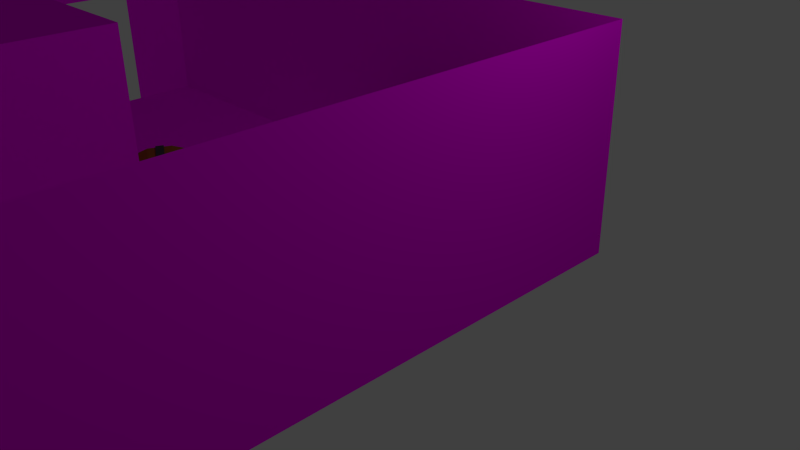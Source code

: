 # Source: room3.blend  (saved by Blender 2.76.0; exported with 4.5.12 LTS)
import bpy
from mathutils import Matrix  # noqa: F401  (used for matrix-valued properties, if any)

bpy.ops.wm.read_factory_settings(use_empty=True)
scene = bpy.context.scene
scene.name = 'Scene'

# ---- collections
col_collection_1 = bpy.data.collections.new('Collection 1'); scene.collection.children.link(col_collection_1)

# ---- images (referenced by path relative to the original .blend; pixels are not part of the script)
import os
ASSET_DIR = os.environ.get("B2B_ASSET_DIR", "")  # directory of the original .blend (textures are referenced by path, not embedded)
HERE = os.path.dirname(os.path.abspath(__file__))  # packed textures are extracted next to this script under _unpacked/

def load_image(name, relpath, width, height, colorspace="sRGB"):
    """Load a texture the original file referenced (path relative to the .blend, or extracted next to this script)."""
    p = next((c for c in (os.path.join(HERE, relpath), os.path.join(ASSET_DIR, relpath)) if relpath and os.path.exists(c)), "")
    if p:
        img = bpy.data.images.load(p, check_existing=True)
        img.name = name
    else:  # same state as the original file: an image datablock whose file is absent (Cycles renders it pink)
        img = bpy.data.images.new(name, width, height)
        img.source = "FILE"
        img.filepath = "//" + (relpath or name)
    img.colorspace_settings.name = colorspace
    return img
img_bareltexture_png = load_image('bareltexture.png', 'bareltexture.png', 1024, 1024, 'sRGB')
img_maxresdefault_jpg = load_image('maxresdefault.jpg', 'maxresdefault.jpg', 1024, 1024, 'sRGB')
img_afa018392d51c4d58c7cb9937057105c_jpg = load_image('afa018392d51c4d58c7cb9937057105c.jpg', 'afa018392d51c4d58c7cb9937057105c.jpg', 1024, 1024, 'sRGB')

# ---- materials (node trees are filled in below, after node groups)
mat_barrel = bpy.data.materials.new('barrel')
mat_barrel.alpha_threshold = 0.0
mat_barrel.roughness = 0.5
mat_metal = bpy.data.materials.new('metal')
mat_metal.alpha_threshold = 0.0
mat_metal.roughness = 0.5
mat_barelmaterial = bpy.data.materials.new('barelMaterial')
mat_barelmaterial.alpha_threshold = 0.0
mat_barelmaterial.roughness = 0.5
mat_material = bpy.data.materials.new('Material')
mat_material.alpha_threshold = 0.0
mat_material.roughness = 0.5
mat_material_001 = bpy.data.materials.new('Material.001')
mat_material_001.alpha_threshold = 0.0
mat_material_001.roughness = 0.5
mat_material_005 = bpy.data.materials.new('Material.005')
mat_material_005.alpha_threshold = 0.0
mat_material_005.roughness = 0.5
mat_material_002 = bpy.data.materials.new('Material.002')
mat_material_002.alpha_threshold = 0.0
mat_material_002.roughness = 0.5
mat_material_003 = bpy.data.materials.new('Material.003')
mat_material_003.alpha_threshold = 0.0
mat_material_003.roughness = 0.5
mat_material_004 = bpy.data.materials.new('Material.004')
mat_material_004.alpha_threshold = 0.0
mat_material_004.roughness = 0.5
mat_material_006 = bpy.data.materials.new('Material.006')
mat_material_006.alpha_threshold = 0.0
mat_material_006.roughness = 0.5

# ---- material node trees
mat_barrel.use_nodes = True; mat_barrel.node_tree.nodes.clear()
_N = mat_barrel.node_tree.nodes; _L = mat_barrel.node_tree.links
n0 = _N.new('ShaderNodeOutputMaterial'); n0.name = 'Material Output'; n0.location = (300, 300)
n1 = _N.new('ShaderNodeBsdfDiffuse'); n1.name = 'Diffuse BSDF'; n1.location = (10, 300)
n1.inputs[0].default_value = (0.2985, 0.09706, 0.0218, 1.0)
_L.new(n1.outputs[0], n0.inputs[0])
n0.is_active_output = True
mat_metal.use_nodes = True; mat_metal.node_tree.nodes.clear()
_N = mat_metal.node_tree.nodes; _L = mat_metal.node_tree.links
n0 = _N.new('ShaderNodeOutputMaterial'); n0.name = 'Material Output'; n0.location = (300, 300)
n1 = _N.new('ShaderNodeBsdfDiffuse'); n1.name = 'Diffuse BSDF'; n1.location = (10, 300)
n1.inputs[0].default_value = (0.06015, 0.06015, 0.06015, 1.0)
_L.new(n1.outputs[0], n0.inputs[0])
n0.is_active_output = True
mat_barelmaterial.use_nodes = True; mat_barelmaterial.node_tree.nodes.clear()
_N = mat_barelmaterial.node_tree.nodes; _L = mat_barelmaterial.node_tree.links
n0 = _N.new('ShaderNodeOutputMaterial'); n0.name = 'Material Output'; n0.location = (300, 300)
n1 = _N.new('ShaderNodeBsdfDiffuse'); n1.name = 'Diffuse BSDF'; n1.location = (10, 300)
n2 = _N.new('ShaderNodeTexImage'); n2.name = 'Image Texture'; n2.location = (-180, 300)
n2.width = 140
n2.image = img_bareltexture_png
_L.new(n1.outputs[0], n0.inputs[0])
_L.new(n2.outputs[0], n1.inputs[0])
n0.is_active_output = True
mat_material.use_nodes = True; mat_material.node_tree.nodes.clear()
_N = mat_material.node_tree.nodes; _L = mat_material.node_tree.links
n0 = _N.new('ShaderNodeOutputMaterial'); n0.name = 'Material Output'; n0.location = (300, 300)
n1 = _N.new('ShaderNodeBsdfDiffuse'); n1.name = 'Diffuse BSDF'; n1.location = (10, 300)
n2 = _N.new('ShaderNodeTexImage'); n2.name = 'Image Texture'; n2.location = (-180, 300)
n2.width = 140
n2.image = img_maxresdefault_jpg
_L.new(n1.outputs[0], n0.inputs[0])
_L.new(n2.outputs[0], n1.inputs[0])
n0.is_active_output = True
mat_material_001.use_nodes = True; mat_material_001.node_tree.nodes.clear()
_N = mat_material_001.node_tree.nodes; _L = mat_material_001.node_tree.links
n0 = _N.new('ShaderNodeOutputMaterial'); n0.name = 'Material Output'; n0.location = (300, 300)
n1 = _N.new('ShaderNodeBsdfDiffuse'); n1.name = 'Diffuse BSDF'; n1.location = (10, 300)
n2 = _N.new('ShaderNodeTexImage'); n2.name = 'Image Texture'; n2.location = (-180, 300)
n2.width = 140
n2.image = img_afa018392d51c4d58c7cb9937057105c_jpg
_L.new(n1.outputs[0], n0.inputs[0])
_L.new(n2.outputs[0], n1.inputs[0])
n0.is_active_output = True
mat_material_005.use_nodes = True; mat_material_005.node_tree.nodes.clear()
_N = mat_material_005.node_tree.nodes; _L = mat_material_005.node_tree.links
n0 = _N.new('ShaderNodeOutputMaterial'); n0.name = 'Material Output'; n0.location = (300, 300)
n1 = _N.new('ShaderNodeBsdfDiffuse'); n1.name = 'Diffuse BSDF'; n1.location = (10, 300)
n1.inputs[0].default_value = (0.0, 0.0, 0.0, 1.0)
_L.new(n1.outputs[0], n0.inputs[0])
n0.is_active_output = True
mat_material_002.use_nodes = True; mat_material_002.node_tree.nodes.clear()
_N = mat_material_002.node_tree.nodes; _L = mat_material_002.node_tree.links
n0 = _N.new('ShaderNodeOutputMaterial'); n0.name = 'Material Output'; n0.location = (300, 300)
n1 = _N.new('ShaderNodeBsdfDiffuse'); n1.name = 'Diffuse BSDF'; n1.location = (10, 300)
n1.inputs[0].default_value = (0.1523, 0.04134, 0.00633, 1.0)
_L.new(n1.outputs[0], n0.inputs[0])
n0.is_active_output = True
mat_material_003.use_nodes = True; mat_material_003.node_tree.nodes.clear()
_N = mat_material_003.node_tree.nodes; _L = mat_material_003.node_tree.links
n0 = _N.new('ShaderNodeOutputMaterial'); n0.name = 'Material Output'; n0.location = (300, 300)
n1 = _N.new('ShaderNodeBsdfDiffuse'); n1.name = 'Diffuse BSDF'; n1.location = (10, 300)
n1.inputs[0].default_value = (0.01467, 0.01467, 0.01467, 1.0)
_L.new(n1.outputs[0], n0.inputs[0])
n0.is_active_output = True
mat_material_004.use_nodes = True; mat_material_004.node_tree.nodes.clear()
_N = mat_material_004.node_tree.nodes; _L = mat_material_004.node_tree.links
n0 = _N.new('ShaderNodeOutputMaterial'); n0.name = 'Material Output'; n0.location = (300, 300)
n1 = _N.new('ShaderNodeBsdfDiffuse'); n1.name = 'Diffuse BSDF'; n1.location = (10, 300)
n1.inputs[0].default_value = (0.0, 0.0, 0.0, 1.0)
_L.new(n1.outputs[0], n0.inputs[0])
n0.is_active_output = True
mat_material_006.use_nodes = True; mat_material_006.node_tree.nodes.clear()
_N = mat_material_006.node_tree.nodes; _L = mat_material_006.node_tree.links
n0 = _N.new('ShaderNodeOutputMaterial'); n0.name = 'Material Output'; n0.location = (300, 300)
n1 = _N.new('ShaderNodeBsdfDiffuse'); n1.name = 'Diffuse BSDF'; n1.location = (10, 300)
n1.inputs[0].default_value = (0.01109, 0.01109, 0.01109, 1.0)
_L.new(n1.outputs[0], n0.inputs[0])
n0.is_active_output = True

# ---- world
world_world = bpy.data.worlds.new('World'); scene.world = world_world
world_world.color = (0.05088, 0.05088, 0.05088)
world_world.use_sun_shadow = False
world_world.sun_shadow_jitter_overblur = 0.0
world_world.cycles.sampling_method = 'MANUAL'
world_world.cycles.sample_map_resolution = 256

# ---- cameras
cam_camera = bpy.data.cameras.new('Camera')
cam_camera.clip_end = 100.0
cam_camera.lens = 35.0
cam_camera.sensor_width = 32.0
cam_camera.sensor_height = 18.0
cam_camera.ortho_scale = 7.314
cam_camera.dof.focus_distance = 0.0

# ---- lights
light_lamp = bpy.data.lights.new('Lamp', 'POINT')
light_lamp.transmission_factor = 0.0
light_lamp.cutoff_distance = 30.0
light_lamp.energy = 100.0
light_lamp.shadow_buffer_clip_start = 1.001
light_lamp.shadow_soft_size = 0.1
light_lamp.shadow_maximum_resolution = 0.006
light_lamp.use_absolute_resolution = True
light_lamp.cycles.use_multiple_importance_sampling = False

# ---- meshes
me_cylinder_013 = bpy.data.meshes.new('Cylinder.013')
me_cylinder_013.from_pydata([(0.0, 1.349, -2.478e-07), (5.341e-09, 0.8448, 1.135), (1.168, 0.6743, -2.478e-07), (0.7316, 0.4224, 1.135), (1.168, -0.6743, -2.478e-07), (0.7316, -0.4224, 1.135), (-1.179e-07, -1.349, -2.478e-07), (-7.14e-08, -0.8448, 1.135), (-1.168, -0.6743, -2.478e-07), (-0.7316, -0.4224, 1.135), (-1.168, 0.6743, -2.478e-07), (-0.7316, 0.4224, 1.135), (0.0, 1.349, 0.3613), (1.168, 0.6743, 0.3613), (1.168, -0.6743, 0.3613), (-1.179e-07, -1.349, 0.3613), (-1.168, -0.6743, 0.3613), (-1.168, 0.6743, 0.3613), (0.866, 0.5, 1.135), (0.0, 1.0, 1.135), (0.866, -0.5, 1.135), (-8.742e-08, -1.0, 1.135), (-0.866, -0.5, 1.135), (-0.866, 0.5, 1.135), (0.7316, 0.4224, 1.067), (5.341e-09, 0.8448, 1.067), (0.7316, -0.4224, 1.067), (-7.14e-08, -0.8448, 1.067), (-0.7316, -0.4224, 1.067), (-0.7316, 0.4224, 1.067), (0.9508, 0.5489, 1.058), (5.145e-09, 1.098, 1.058), (0.9508, -0.5489, 1.058), (-9.083e-08, -1.098, 1.058), (-0.9508, -0.5489, 1.058), (-0.9508, 0.5489, 1.058), (1.015, 0.5858, 0.8369), (7.903e-09, 1.172, 0.8369), (1.015, -0.5858, 0.8369), (-9.452e-08, -1.172, 0.8369), (-1.015, -0.5858, 0.8369), (-1.015, 0.5858, 0.8369), (1.322e-09, 1.406, 0.1221), (1.218, 0.7032, 0.1221), (1.218, -0.7032, 0.1221), (-1.216e-07, -1.406, 0.1221), (-1.218, -0.7032, 0.1221), (-1.218, 0.7032, 0.1221), (1.322e-09, 1.406, 0.0), (1.218, 0.7032, 0.0), (1.218, -0.7032, 0.0), (-1.216e-07, -1.406, 0.0), (-1.218, -0.7032, 0.0), (-1.218, 0.7032, 0.0), (-2.803e-09, 1.272, 0.1221), (1.102, 0.6362, 0.1221), (1.102, -0.6362, 0.1221), (-1.14e-07, -1.272, 0.1221), (-1.102, -0.6362, 0.1221), (-1.102, 0.6362, 0.1221), (0.8775, 0.5066, 1.058), (-2.077e-09, 1.013, 1.058), (0.8775, -0.5066, 1.058), (-9.066e-08, -1.013, 1.058), (-0.8775, -0.5066, 1.058), (-0.8775, 0.5066, 1.058), (0.9507, 0.5489, 0.8369), (1.927e-09, 1.098, 0.8369), (0.9507, -0.5489, 0.8369), (-9.404e-08, -1.098, 0.8369), (-0.9507, -0.5489, 0.8369), (-0.9507, 0.5489, 0.8369)], [], [(12, 19, 18, 13), (13, 18, 20, 14), (14, 20, 21, 15), (15, 21, 22, 16), (1, 11, 29, 25), (16, 22, 23, 17), (17, 23, 19, 12), (10, 17, 12, 0), (8, 16, 17, 10), (6, 15, 16, 8), (4, 14, 15, 6), (2, 13, 14, 4), (0, 12, 13, 2), (1, 3, 18, 19), (3, 5, 20, 18), (5, 7, 21, 20), (7, 9, 22, 21), (9, 11, 23, 22), (11, 1, 19, 23), (24, 25, 29, 28, 27, 26), (9, 7, 27, 28), (5, 3, 24, 26), (11, 9, 28, 29), (7, 5, 26, 27), (3, 1, 25, 24), (32, 33, 39, 38), (31, 30, 36, 37), (35, 31, 37, 41), (33, 34, 40, 39), (30, 32, 38, 36), (34, 35, 41, 40), (47, 46, 52, 53), (45, 44, 50, 51), (43, 42, 48, 49), (42, 47, 53, 48), (46, 45, 51, 52), (44, 43, 49, 50), (46, 47, 59, 58), (44, 45, 57, 56), (42, 43, 55, 54), (47, 42, 54, 59), (45, 46, 58, 57), (43, 44, 56, 55), (33, 32, 62, 63), (30, 31, 61, 60), (31, 35, 65, 61), (34, 33, 63, 64), (32, 30, 60, 62), (35, 34, 64, 65), (41, 37, 67, 71), (39, 40, 70, 69), (36, 38, 68, 66), (40, 41, 71, 70), (38, 39, 69, 68), (37, 36, 66, 67)])
me_cylinder_013.polygons.foreach_set('material_index', [0, 0, 0, 0, 0, 0, 0, 0, 0, 0, 0, 0, 0, 0, 0, 0, 0, 0, 0, 0, 0, 0, 0, 0, 0, 1, 1, 1, 1, 1, 1, 1, 1, 1, 1, 1, 1, 1, 1, 1, 1, 1, 1, 1, 1, 1, 1, 1, 1, 1, 1, 1, 1, 1, 1])
me_cylinder_013.materials.append(mat_barrel)
me_cylinder_013.materials.append(mat_metal)
me_cylinder_013.use_remesh_preserve_volume = False
me_cylinder_013.use_remesh_preserve_attributes = False
me_cylinder_013.use_mirror_vertex_groups = False
me_cylinder_013.update()
me_cylinder = bpy.data.meshes.new('Cylinder')
me_cylinder.from_pydata([(0.0, 1.0, -1.098), (0.0, 1.0, 1.32), (0.866, 0.5, -1.098), (0.866, 0.5, 1.32), (0.866, -0.5, -1.098), (0.866, -0.5, 1.32), (-8.742e-08, -1.0, -1.098), (-8.742e-08, -1.0, 1.32), (-0.866, -0.5, -1.098), (-0.866, -0.5, 1.32), (-0.866, 0.5, -1.098), (-0.866, 0.5, 1.32), (0.0, 1.13, -0.3441), (0.0, 1.13, 0.5666), (0.9785, 0.5649, 0.5666), (0.9785, 0.5649, -0.3441), (0.9785, -0.5649, 0.5666), (0.9785, -0.5649, -0.3441), (-9.878e-08, -1.13, 0.5666), (-9.878e-08, -1.13, -0.3441), (-0.9785, -0.5649, 0.5666), (-0.9785, -0.5649, -0.3441), (-0.9785, 0.5649, 0.5666), (-0.9785, 0.5649, -0.3441), (0.0, 1.021, 1.2), (0.884, 0.5104, 1.2), (0.884, -0.5104, 1.2), (-8.924e-08, -1.021, 1.2), (-0.884, -0.5104, 1.2), (-0.884, 0.5104, 1.2), (0.8998, 0.5195, 1.094), (0.8998, -0.5195, 1.094), (-9.084e-08, -1.039, 1.094), (-0.8998, -0.5195, 1.094), (-0.8998, 0.5195, 1.094), (0.0, 1.039, 1.094), (1.172e-09, 1.1, 1.094), (1.172e-09, 1.081, 1.2), (-0.9362, -0.5405, 1.2), (-0.9362, 0.5405, 1.2), (-9.333e-08, -1.081, 1.2), (0.9362, -0.5405, 1.2), (0.9362, 0.5405, 1.2), (0.9529, 0.5502, 1.094), (0.9529, -0.5502, 1.094), (-9.502e-08, -1.1, 1.094), (-0.9529, -0.5502, 1.094), (-0.9529, 0.5502, 1.094), (0.0, 1.13, 0.2498), (0.9785, 0.5649, 0.2498), (0.9785, -0.5649, 0.2498), (-9.878e-08, -1.13, 0.2498), (-0.9785, -0.5649, 0.2498), (-0.9785, 0.5649, 0.2498), (0.9785, 0.5649, 0.06743), (0.9785, -0.5649, 0.06743), (-9.878e-08, -1.13, 0.06743), (-0.9785, -0.5649, 0.06743), (-0.9785, 0.5649, 0.06743), (0.0, 1.13, 0.06743), (2.065e-09, 1.189, 0.06743), (2.065e-09, 1.189, 0.2498), (1.029, 0.5943, 0.2498), (1.029, -0.5943, 0.2498), (-1.018e-07, -1.189, 0.2498), (-1.029, -0.5943, 0.2498), (-1.029, 0.5943, 0.2498), (1.029, 0.5943, 0.06743), (1.029, -0.5943, 0.06743), (-1.018e-07, -1.189, 0.06743), (-1.029, -0.5943, 0.06743), (-1.029, 0.5943, 0.06743), (0.8855, 0.5113, -0.967), (0.8855, -0.5113, -0.967), (-8.939e-08, -1.023, -0.967), (-0.8855, -0.5113, -0.967), (-0.8855, 0.5113, -0.967), (0.0, 1.023, -0.967), (0.0, 1.046, -0.8293), (0.9061, 0.5231, -0.8293), (0.9061, -0.5231, -0.8293), (-9.147e-08, -1.046, -0.8293), (-0.9061, -0.5231, -0.8293), (-0.9061, 0.5231, -0.8293), (0.96, 0.5542, -0.8293), (0.9382, 0.5417, -0.967), (0.96, -0.5542, -0.8293), (0.9382, -0.5417, -0.967), (-9.69e-08, -1.108, -0.8293), (-9.471e-08, -1.083, -0.967), (-0.96, -0.5542, -0.8293), (-0.9382, -0.5417, -0.967), (-0.96, 0.5542, -0.8293), (-0.9382, 0.5417, -0.967), (0.0, 1.083, -0.967), (0.0, 1.108, -0.8293), (0.708, 0.4088, 1.32), (-3.625e-09, 0.8176, 1.32), (0.708, -0.4088, 1.32), (-7.51e-08, -0.8176, 1.32), (-0.708, -0.4088, 1.32), (-0.708, 0.4088, 1.32), (0.708, 0.4088, -0.9569), (4.703e-09, 0.8176, -0.9569), (0.708, -0.4088, -0.9569), (-6.677e-08, -0.8176, -0.9569), (-0.708, -0.4088, -0.9569), (-0.708, 0.4088, -0.9569)], [], [(24, 1, 3, 25), (25, 3, 5, 26), (26, 5, 7, 27), (9, 7, 99, 100), (27, 7, 9, 28), (29, 11, 1, 24), (0, 2, 4, 6, 8, 10), (28, 9, 11, 29), (82, 21, 23, 83), (52, 20, 22, 53), (83, 23, 12, 78), (53, 22, 13, 48), (81, 19, 21, 82), (51, 18, 20, 52), (80, 17, 19, 81), (50, 16, 18, 51), (79, 15, 17, 80), (49, 14, 16, 50), (78, 12, 15, 79), (48, 13, 14, 49), (32, 31, 44, 45), (28, 29, 39, 38), (34, 33, 46, 47), (26, 27, 40, 41), (31, 30, 43, 44), (35, 34, 47, 36), (13, 35, 30, 14), (14, 30, 31, 16), (16, 31, 32, 18), (18, 32, 33, 20), (22, 34, 35, 13), (20, 33, 34, 22), (46, 38, 39, 47), (47, 39, 37, 36), (45, 40, 38, 46), (44, 41, 40, 45), (43, 42, 41, 44), (36, 37, 42, 43), (25, 26, 41, 42), (29, 24, 37, 39), (33, 32, 45, 46), (24, 25, 42, 37), (30, 35, 36, 43), (27, 28, 38, 40), (57, 56, 69, 70), (48, 49, 62, 61), (54, 59, 60, 67), (51, 52, 65, 64), (59, 58, 71, 60), (55, 54, 67, 68), (21, 57, 58, 23), (23, 58, 59, 12), (19, 56, 57, 21), (17, 55, 56, 19), (15, 54, 55, 17), (12, 59, 54, 15), (60, 61, 62, 67), (67, 62, 63, 68), (68, 63, 64, 69), (69, 64, 65, 70), (71, 66, 61, 60), (70, 65, 66, 71), (53, 48, 61, 66), (49, 50, 63, 62), (56, 55, 68, 69), (52, 53, 66, 65), (58, 57, 70, 71), (50, 51, 64, 63), (0, 77, 72, 2), (2, 72, 73, 4), (4, 73, 74, 6), (6, 74, 75, 8), (10, 76, 77, 0), (8, 75, 76, 10), (72, 77, 94, 85), (82, 83, 92, 90), (75, 74, 89, 91), (79, 80, 86, 84), (83, 78, 95, 92), (74, 73, 87, 89), (94, 95, 84, 85), (85, 84, 86, 87), (87, 86, 88, 89), (89, 88, 90, 91), (93, 92, 95, 94), (91, 90, 92, 93), (80, 81, 88, 86), (77, 76, 93, 94), (73, 72, 85, 87), (81, 82, 90, 88), (76, 75, 91, 93), (78, 79, 84, 95), (101, 100, 106, 107), (7, 5, 98, 99), (5, 3, 96, 98), (3, 1, 97, 96), (1, 11, 101, 97), (11, 9, 100, 101), (99, 98, 104, 105), (96, 97, 103, 102), (97, 101, 107, 103), (100, 99, 105, 106), (98, 96, 102, 104), (102, 103, 107, 106, 105, 104)])
_uv = me_cylinder.uv_layers.new(name='UVMap')
_uv.uv.foreach_set('vector', [0.04688, 0.9844, 0.04688, 0.9844, 0.04688, 0.9844, 0.04688, 0.9844, 0.04688, 0.9844, 0.04688, 0.9844, 0.04688, 0.9844, 0.04688, 0.9844, 0.04688, 0.9844, 0.04688, 0.9844, 0.04688, 0.9844, 0.04688, 0.9844, 0.04688, 0.9844, 0.04688, 0.9844, 0.04688, 0.9844, 0.04688, 0.9844, 0.04688, 0.9844, 0.04688, 0.9844, 0.04688, 0.9844, 0.04688, 0.9844, 0.04688, 0.9844, 0.04688, 0.9844, 0.04688, 0.9844, 0.04688, 0.9844, 0.04688, 0.9844, 0.04688, 0.9844, 0.04688, 0.9844, 0.04688, 0.9844, 0.04688, 0.9844, 0.04688, 0.9844, 0.04688, 0.9844, 0.04688, 0.9844, 0.04688, 0.9844, 0.04688, 0.9844, 0.04688, 0.9844, 0.04688, 0.9844, 0.04688, 0.9844, 0.04688, 0.9844, 0.04688, 0.9844, 0.04688, 0.9844, 0.04688, 0.9844, 0.04688, 0.9844, 0.04688, 0.9844, 0.04688, 0.9844, 0.04688, 0.9844, 0.04688, 0.9844, 0.04688, 0.9844, 0.04688, 0.9844, 0.04688, 0.9844, 0.04688, 0.9844, 0.04688, 0.9844, 0.04688, 0.9844, 0.04688, 0.9844, 0.04688, 0.9844, 0.04688, 0.9844, 0.04688, 0.9844, 0.04688, 0.9844, 0.04688, 0.9844, 0.04688, 0.9844, 0.04688, 0.9844, 0.04688, 0.9844, 0.04688, 0.9844, 0.04688, 0.9844, 0.04688, 0.9844, 0.04688, 0.9844, 0.04688, 0.9844, 0.04688, 0.9844, 0.04688, 0.9844, 0.04688, 0.9844, 0.04688, 0.9844, 0.04688, 0.9844, 0.04688, 0.9844, 0.04688, 0.9844, 0.04688, 0.9844, 0.04688, 0.9844, 0.04688, 0.9844, 0.04688, 0.9844, 0.04688, 0.9844, 0.04688, 0.9844, 0.04688, 0.9844, 0.04688, 0.9844, 0.04688, 0.9844, 0.01562, 0.9844, 0.01562, 0.9844, 0.01562, 0.9844, 0.01562, 0.9844, 0.01562, 0.9844, 0.01562, 0.9844, 0.01562, 0.9844, 0.01562, 0.9844, 0.01562, 0.9844, 0.01562, 0.9844, 0.01562, 0.9844, 0.01562, 0.9844, 0.01562, 0.9844, 0.01562, 0.9844, 0.01562, 0.9844, 0.01562, 0.9844, 0.01562, 0.9844, 0.01562, 0.9844, 0.01562, 0.9844, 0.01562, 0.9844, 0.01562, 0.9844, 0.01562, 0.9844, 0.01562, 0.9844, 0.01562, 0.9844, 0.04688, 0.9844, 0.04688, 0.9844, 0.04688, 0.9844, 0.04688, 0.9844, 0.04688, 0.9844, 0.04688, 0.9844, 0.04688, 0.9844, 0.04688, 0.9844, 0.04688, 0.9844, 0.04688, 0.9844, 0.04688, 0.9844, 0.04688, 0.9844, 0.04688, 0.9844, 0.04688, 0.9844, 0.04688, 0.9844, 0.04688, 0.9844, 0.04688, 0.9844, 0.04688, 0.9844, 0.04688, 0.9844, 0.04688, 0.9844, 0.04688, 0.9844, 0.04688, 0.9844, 0.04688, 0.9844, 0.04688, 0.9844, 0.01562, 0.9844, 0.01562, 0.9844, 0.01562, 0.9844, 0.01562, 0.9844, 0.01562, 0.9844, 0.01562, 0.9844, 0.01562, 0.9844, 0.01562, 0.9844, 0.01562, 0.9844, 0.01562, 0.9844, 0.01562, 0.9844, 0.01562, 0.9844, 0.01562, 0.9844, 0.01562, 0.9844, 0.01562, 0.9844, 0.01562, 0.9844, 0.01562, 0.9844, 0.01562, 0.9844, 0.01562, 0.9844, 0.01562, 0.9844, 0.01562, 0.9844, 0.01562, 0.9844, 0.01562, 0.9844, 0.01562, 0.9844, 0.01562, 0.9844, 0.01562, 0.9844, 0.01562, 0.9844, 0.01562, 0.9844, 0.01562, 0.9844, 0.01562, 0.9844, 0.01562, 0.9844, 0.01562, 0.9844, 0.01562, 0.9844, 0.01562, 0.9844, 0.01562, 0.9844, 0.01562, 0.9844, 0.01562, 0.9844, 0.01562, 0.9844, 0.01562, 0.9844, 0.01562, 0.9844, 0.01562, 0.9844, 0.01562, 0.9844, 0.01562, 0.9844, 0.01562, 0.9844, 0.01562, 0.9844, 0.01562, 0.9844, 0.01562, 0.9844, 0.01562, 0.9844, 0.01562, 0.9844, 0.01562, 0.9844, 0.01562, 0.9844, 0.01562, 0.9844, 0.01562, 0.9844, 0.01562, 0.9844, 0.01562, 0.9844, 0.01562, 0.9844, 0.01562, 0.9844, 0.01562, 0.9844, 0.01562, 0.9844, 0.01562, 0.9844, 0.01562, 0.9844, 0.01562, 0.9844, 0.01562, 0.9844, 0.01562, 0.9844, 0.01562, 0.9844, 0.01562, 0.9844, 0.01562, 0.9844, 0.01562, 0.9844, 0.01562, 0.9844, 0.01562, 0.9844, 0.01562, 0.9844, 0.01562, 0.9844, 0.04688, 0.9844, 0.04688, 0.9844, 0.04688, 0.9844, 0.04688, 0.9844, 0.04688, 0.9844, 0.04688, 0.9844, 0.04688, 0.9844, 0.04688, 0.9844, 0.04688, 0.9844, 0.04688, 0.9844, 0.04688, 0.9844, 0.04688, 0.9844, 0.04688, 0.9844, 0.04688, 0.9844, 0.04688, 0.9844, 0.04688, 0.9844, 0.04688, 0.9844, 0.04688, 0.9844, 0.04688, 0.9844, 0.04688, 0.9844, 0.04688, 0.9844, 0.04688, 0.9844, 0.04688, 0.9844, 0.04688, 0.9844, 0.01562, 0.9844, 0.01562, 0.9844, 0.01562, 0.9844, 0.01562, 0.9844, 0.01562, 0.9844, 0.01562, 0.9844, 0.01562, 0.9844, 0.01562, 0.9844, 0.01562, 0.9844, 0.01562, 0.9844, 0.01562, 0.9844, 0.01562, 0.9844, 0.01562, 0.9844, 0.01562, 0.9844, 0.01562, 0.9844, 0.01562, 0.9844, 0.01562, 0.9844, 0.01562, 0.9844, 0.01562, 0.9844, 0.01562, 0.9844, 0.01562, 0.9844, 0.01562, 0.9844, 0.01562, 0.9844, 0.01562, 0.9844, 0.01562, 0.9844, 0.01562, 0.9844, 0.01562, 0.9844, 0.01562, 0.9844, 0.01562, 0.9844, 0.01562, 0.9844, 0.01562, 0.9844, 0.01562, 0.9844, 0.01562, 0.9844, 0.01562, 0.9844, 0.01562, 0.9844, 0.01562, 0.9844, 0.01562, 0.9844, 0.01562, 0.9844, 0.01562, 0.9844, 0.01562, 0.9844, 0.01562, 0.9844, 0.01562, 0.9844, 0.01562, 0.9844, 0.01562, 0.9844, 0.01562, 0.9844, 0.01562, 0.9844, 0.01562, 0.9844, 0.01562, 0.9844, 0.04688, 0.9844, 0.04688, 0.9844, 0.04688, 0.9844, 0.04688, 0.9844, 0.04688, 0.9844, 0.04688, 0.9844, 0.04688, 0.9844, 0.04688, 0.9844, 0.04688, 0.9844, 0.04688, 0.9844, 0.04688, 0.9844, 0.04688, 0.9844, 0.04688, 0.9844, 0.04688, 0.9844, 0.04688, 0.9844, 0.04688, 0.9844, 0.04688, 0.9844, 0.04688, 0.9844, 0.04688, 0.9844, 0.04688, 0.9844, 0.04688, 0.9844, 0.04688, 0.9844, 0.04688, 0.9844, 0.04688, 0.9844, 0.01562, 0.9844, 0.01562, 0.9844, 0.01562, 0.9844, 0.01562, 0.9844, 0.01562, 0.9844, 0.01562, 0.9844, 0.01562, 0.9844, 0.01562, 0.9844, 0.01562, 0.9844, 0.01562, 0.9844, 0.01562, 0.9844, 0.01562, 0.9844, 0.01562, 0.9844, 0.01562, 0.9844, 0.01562, 0.9844, 0.01562, 0.9844, 0.01562, 0.9844, 0.01562, 0.9844, 0.01562, 0.9844, 0.01562, 0.9844, 0.01562, 0.9844, 0.01562, 0.9844, 0.01562, 0.9844, 0.01562, 0.9844, 0.01562, 0.9844, 0.01562, 0.9844, 0.01562, 0.9844, 0.01562, 0.9844, 0.01562, 0.9844, 0.01562, 0.9844, 0.01562, 0.9844, 0.01562, 0.9844, 0.01562, 0.9844, 0.01562, 0.9844, 0.01562, 0.9844, 0.01562, 0.9844, 0.01562, 0.9844, 0.01562, 0.9844, 0.01562, 0.9844, 0.01562, 0.9844, 0.01562, 0.9844, 0.01562, 0.9844, 0.01562, 0.9844, 0.01562, 0.9844, 0.01562, 0.9844, 0.01562, 0.9844, 0.01562, 0.9844, 0.01562, 0.9844, 0.01562, 0.9844, 0.01562, 0.9844, 0.01562, 0.9844, 0.01562, 0.9844, 0.01562, 0.9844, 0.01562, 0.9844, 0.01562, 0.9844, 0.01562, 0.9844, 0.01562, 0.9844, 0.01562, 0.9844, 0.01562, 0.9844, 0.01562, 0.9844, 0.01562, 0.9844, 0.01562, 0.9844, 0.01562, 0.9844, 0.01562, 0.9844, 0.01562, 0.9844, 0.01562, 0.9844, 0.01562, 0.9844, 0.01562, 0.9844, 0.01562, 0.9844, 0.01562, 0.9844, 0.01562, 0.9844, 0.01562, 0.9844, 0.04688, 0.9844, 0.04688, 0.9844, 0.04688, 0.9844, 0.04688, 0.9844, 0.04688, 0.9844, 0.04688, 0.9844, 0.04688, 0.9844, 0.04688, 0.9844, 0.04688, 0.9844, 0.04688, 0.9844, 0.04688, 0.9844, 0.04688, 0.9844, 0.04688, 0.9844, 0.04688, 0.9844, 0.04688, 0.9844, 0.04688, 0.9844, 0.04688, 0.9844, 0.04688, 0.9844, 0.04688, 0.9844, 0.04688, 0.9844, 0.04688, 0.9844, 0.04688, 0.9844, 0.04688, 0.9844, 0.04688, 0.9844, 0.04688, 0.9844, 0.04688, 0.9844, 0.04688, 0.9844, 0.04688, 0.9844, 0.04688, 0.9844, 0.04688, 0.9844, 0.04688, 0.9844, 0.04688, 0.9844, 0.04688, 0.9844, 0.04688, 0.9844, 0.04688, 0.9844, 0.04688, 0.9844, 0.04688, 0.9844, 0.04688, 0.9844, 0.04688, 0.9844, 0.04688, 0.9844, 0.04688, 0.9844, 0.04688, 0.9844, 0.04688, 0.9844, 0.04688, 0.9844, 0.04688, 0.9844, 0.04688, 0.9844, 0.04688, 0.9844, 0.04688, 0.9844, 0.04688, 0.9844, 0.04688, 0.9844])
me_cylinder.materials.append(mat_barelmaterial)
me_cylinder.use_remesh_preserve_volume = False
me_cylinder.use_remesh_preserve_attributes = False
me_cylinder.use_mirror_vertex_groups = False
me_cylinder.update()
me_cube_002 = bpy.data.meshes.new('Cube.002')
me_cube_002.from_pydata([(-1.0, -1.0, -1.0), (-1.0, -1.0, 1.0), (-1.0, 1.0, -1.0), (-1.0, 1.0, 1.0), (1.0, -1.0, -1.0), (1.0, -1.0, 1.0), (1.0, 1.0, -1.0), (1.0, 1.0, 1.0), (-1.0, 0.1778, 1.0), (-1.0, 0.1778, -1.0), (1.0, 0.1778, 1.0), (1.0, 0.1778, -1.0), (-3.993, 0.1778, 1.0), (-3.993, 1.0, 1.0), (-3.993, 1.0, -1.0), (-3.993, 0.1778, -1.0), (0.5028, 1.0, 1.0), (0.5028, 1.0, -1.0), (0.5028, -1.0, 1.0), (0.5028, -1.0, -1.0), (0.5028, 0.1778, -1.0), (-0.5166, 1.0, 1.0), (-0.5166, 1.0, -1.0), (-0.5166, -1.0, 1.0), (-0.5166, -1.0, -1.0), (-0.5166, 0.1778, -1.0), (1.0, 0.3902, -1.0), (-1.0, 0.3902, -1.0), (1.0, 0.3902, 1.0), (-3.993, 0.3902, 1.0), (-3.993, 0.3902, -1.0), (0.5028, 0.3902, -1.0), (-0.5166, 0.3902, -1.0), (1.0, 0.7899, -1.0), (-3.993, 0.7899, 1.0), (-1.0, 0.7899, -1.0), (1.0, 0.7899, 1.0), (-3.993, 0.7899, -1.0), (0.5028, 0.7899, -1.0), (-0.5166, 0.7899, -1.0), (-1.0, -1.0, 0.3333), (-1.0, 1.0, 0.3333), (1.0, 1.0, 0.3333), (1.0, -1.0, 0.3333), (1.0, 0.1778, 0.3333), (-1.0, 0.1778, 0.3333), (-3.993, 1.0, 0.3333), (-3.993, 0.1778, 0.3333), (0.5028, -1.0, 0.3333), (0.5028, 1.0, 0.3333), (-0.5166, 1.0, 0.3333), (-0.5166, -1.0, 0.3333), (-3.993, 0.3902, 0.3333), (1.0, 0.3902, 0.3333), (1.0, 0.7899, 0.3333), (-3.993, 0.7899, 0.3333)], [], [(24, 19, 20, 25), (49, 17, 6, 42), (44, 11, 4, 43), (51, 24, 0, 40), (38, 33, 6, 17), (19, 4, 11, 20), (53, 26, 11, 44), (40, 0, 9, 45), (55, 37, 14, 46), (41, 46, 14, 2), (27, 30, 15, 9), (45, 47, 12, 8), (39, 38, 17, 22), (43, 4, 19, 48), (50, 22, 17, 49), (41, 2, 22, 50), (35, 39, 22, 2), (0, 24, 25, 9), (9, 25, 32, 27), (25, 20, 31, 32), (35, 37, 30, 27), (47, 15, 30, 52), (54, 33, 26, 53), (20, 11, 26, 31), (42, 6, 33, 54), (2, 14, 37, 35), (27, 32, 39, 35), (32, 31, 38, 39), (31, 26, 33, 38), (29, 52, 55, 34), (7, 42, 54, 36), (36, 54, 53, 28), (12, 47, 52, 29), (18, 48, 51, 23), (3, 41, 50, 21), (21, 50, 49, 16), (5, 43, 48, 18), (9, 15, 47, 45), (3, 13, 46, 41), (34, 55, 46, 13), (1, 40, 45, 8), (28, 53, 44, 10), (23, 51, 40, 1), (10, 44, 43, 5), (16, 49, 42, 7)])
me_cube_002.polygons.foreach_set('material_index', [0, 1, 1, 1, 0, 0, 1, 1, 1, 1, 0, 1, 0, 1, 1, 1, 0, 0, 0, 0, 0, 1, 1, 0, 1, 0, 0, 0, 0, 1, 1, 1, 1, 1, 1, 1, 1, 1, 1, 1, 1, 1, 1, 1, 1])
_uv = me_cube_002.uv_layers.new(name='UVMap')
_uv.uv.foreach_set('vector', [0.8611, 0.4622, 1.991, 0.4622, 1.991, 1.768, 0.8611, 1.768, -0.2338, 0.4444, -0.2338, 0.6667, -0.3333, 0.6667, -0.3333, 0.4444, 0.7906, 0.267, 0.7906, 0.0002837, 1.074, 0.0002837, 1.074, 0.267, 0.4139, 0.733, 0.4139, 1.0, 0.3333, 1.0, 0.3333, 0.733, 0.5164, 0.2986, 0.7074, 0.2986, 0.7074, 0.3793, 0.5164, 0.3793, 1.387, 0.5099, 1.805, 0.5099, 1.805, 1.499, 1.387, 1.499, 0.7395, 0.267, 0.7395, 0.0002837, 0.7906, 0.0002837, 0.7906, 0.267, 0.6667, 0.6676, 0.6667, 0.4006, 0.863, 0.4006, 0.863, 0.6676, 0.965, 0.6676, 0.965, 0.4006, 1.0, 0.4006, 1.0, 0.6676, 0.06723, 0.4444, 0.6667, 0.4444, 0.6667, 0.6667, 0.06723, 0.6667, 0.1251, -0.002227, -2.389, -0.002227, -2.389, -0.1807, 0.1251, -0.1807, 0.2003, 0.3553, 0.7997, 0.3553, 0.7997, 0.4664, 0.2003, 0.4664, 0.2758, 0.2509, 0.7927, 0.2509, 0.7927, 0.3575, 0.2758, 0.3575, 0.6667, 0.733, 0.6667, 1.0, 0.5838, 1.0, 0.5838, 0.733, -0.02958, 0.4444, -0.02958, 0.6667, -0.2338, 0.6667, -0.2338, 0.4444, 0.06723, 0.4444, 0.06723, 0.6667, -0.02958, 0.6667, -0.02958, 0.4444, 0.03071, 0.2509, 0.2758, 0.2509, 0.2758, 0.3575, 0.03071, 0.3575, 0.03071, 0.3575, 0.2758, 0.3575, 0.2758, 0.9547, 0.03071, 0.9547, 0.3253, -0.4494, 0.8611, -0.4494, 0.8611, -0.2139, 0.3253, -0.2139, 0.8611, -0.4494, 1.991, -0.4494, 1.991, -0.2139, 0.8611, -0.2139, 0.3253, 0.2292, -2.993, 0.2292, -2.993, -0.2139, 0.3253, -0.2139, 0.863, 0.6676, 0.863, 0.4006, 0.8984, 0.4006, 0.8984, 0.6676, 0.6435, 0.267, 0.6435, 0.0002838, 0.7395, 0.0002837, 0.7395, 0.267, 0.5164, 0.06349, 0.7074, 0.06349, 0.7074, 0.1451, 0.5164, 0.1451, 0.593, 0.267, 0.593, 0.0002838, 0.6435, 0.0002838, 0.6435, 0.267, 0.03071, 0.3575, -1.487, 0.3575, -1.487, 0.2509, 0.03071, 0.2509, 0.3253, -0.2139, 0.8611, -0.2139, 0.8611, 0.2292, 0.3253, 0.2292, 0.8611, -0.2139, 1.991, -0.2139, 1.991, 0.2292, 0.8611, 0.2292, 1.387, -0.002227, 1.805, -0.002227, 1.805, 0.3334, 1.387, 0.3334, 0.8984, 0.8011, 0.8984, 0.6676, 0.965, 0.6676, 0.965, 0.8011, 0.593, 0.4003, 0.593, 0.267, 0.6435, 0.267, 0.6435, 0.4003, 0.6435, 0.4003, 0.6435, 0.267, 0.7395, 0.267, 0.7395, 0.4003, 0.863, 0.8011, 0.863, 0.6676, 0.8984, 0.6676, 0.8984, 0.8011, 0.5838, 0.5994, 0.5838, 0.733, 0.4139, 0.733, 0.4139, 0.5994, 0.06723, 0.3333, 0.06723, 0.4444, -0.02958, 0.4444, -0.02958, 0.3333, -0.02958, 0.3333, -0.02958, 0.4444, -0.2338, 0.4444, -0.2338, 0.3333, 0.6667, 0.5994, 0.6667, 0.733, 0.5838, 0.733, 0.5838, 0.5994, 0.2003, 0.133, 0.7997, 0.133, 0.7997, 0.3553, 0.2003, 0.3553, 0.06723, 0.3333, 0.6667, 0.3333, 0.6667, 0.4444, 0.06723, 0.4444, 0.965, 0.8011, 0.965, 0.6676, 1.0, 0.6676, 1.0, 0.8011, 0.6667, 0.8011, 0.6667, 0.6676, 0.863, 0.6676, 0.863, 0.8011, 0.7395, 0.4003, 0.7395, 0.267, 0.7906, 0.267, 0.7906, 0.4003, 0.4139, 0.5994, 0.4139, 0.733, 0.3333, 0.733, 0.3333, 0.5994, 0.7906, 0.4003, 0.7906, 0.267, 1.074, 0.267, 1.074, 0.4003, -0.2338, 0.3333, -0.2338, 0.4444, -0.3333, 0.4444, -0.3333, 0.3333])
me_cube_002.materials.append(mat_material)
me_cube_002.materials.append(mat_material_001)
me_cube_002.use_remesh_preserve_volume = False
me_cube_002.use_remesh_preserve_attributes = False
me_cube_002.use_mirror_vertex_groups = False
me_cube_002.update()
me_cube_000 = bpy.data.meshes.new('Cube.000')
me_cube_000.from_pydata([(-1.0, -1.0, -1.0), (-1.0, -1.0, 1.0), (-1.0, 1.0, -1.0), (-1.0, 1.0, 1.0), (1.0, -1.0, -1.0), (1.0, -1.0, 1.0), (1.0, 1.0, -1.0), (1.0, 1.0, 1.0), (-1.0, -1.0, 1.0), (-1.0, 1.0, 1.0), (1.0, 1.0, 1.0), (1.0, -1.0, 1.0), (-1.0, -1.0, 1.0), (-1.0, 1.0, 1.0), (1.0, 1.0, 1.0), (1.0, -1.0, 1.0), (-1.0, -1.0, 1.0), (-1.0, 1.0, 1.0), (1.0, 1.0, 1.0), (1.0, -1.0, 1.0), (6.979, -1.0, 2.782), (6.979, 1.0, 2.782), (8.979, 1.0, 2.782), (8.979, -1.0, 2.782)], [], [(0, 1, 3, 2), (2, 3, 7, 6), (6, 7, 5, 4), (4, 5, 1, 0), (2, 6, 4, 0), (7, 3, 9, 10), (11, 10, 14, 15), (5, 7, 10, 11), (3, 1, 8, 9), (1, 5, 11, 8), (13, 12, 16, 17), (9, 8, 12, 13), (8, 11, 15, 12), (10, 9, 13, 14), (16, 19, 23, 20), (12, 15, 19, 16), (14, 13, 17, 18), (15, 14, 18, 19), (22, 21, 20, 23), (18, 17, 21, 22), (19, 18, 22, 23), (17, 16, 20, 21)])
me_cube_000.materials.append(mat_material_005)
me_cube_000.use_remesh_preserve_volume = False
me_cube_000.use_remesh_preserve_attributes = False
me_cube_000.use_mirror_vertex_groups = False
me_cube_000.update()
me_cylinder_002 = bpy.data.meshes.new('Cylinder.002')
me_cylinder_002.from_pydata([(0.5402, 0.6937, -0.7796), (0.6285, 0.6601, -0.7737), (0.6766, 0.9384, -1.516), (0.5402, 0.6937, -0.7796), (0.7666, 0.9091, -1.513), (0.6285, 0.6601, -0.7737), (0.8094, 0.8248, -1.512), (0.6701, 0.5775, -0.7938), (0.7801, 0.7348, -1.511), (0.6407, 0.4943, -0.8281), (0.6958, 0.6918, -1.512), (0.5574, 0.4593, -0.8566), (0.6058, 0.7211, -1.514), (0.4692, 0.4929, -0.8625), (0.5629, 0.8055, -1.516), (0.4275, 0.5755, -0.8423), (0.5922, 0.8955, -1.517), (0.4569, 0.6587, -0.808), (0.6701, 0.5775, -0.7938), (0.6407, 0.4943, -0.8281), (0.5574, 0.4593, -0.8566), (0.4692, 0.4929, -0.8625), (0.4275, 0.5755, -0.8423), (0.4569, 0.6587, -0.808)], [], [(11, 9, 19, 20), (2, 3, 5, 4), (17, 15, 22, 23), (4, 5, 7, 6), (9, 7, 18, 19), (6, 7, 9, 8), (5, 3, 0, 1), (8, 9, 11, 10), (15, 13, 21, 22), (10, 11, 13, 12), (7, 5, 1, 18), (12, 13, 15, 14), (13, 11, 20, 21), (1, 0, 23, 22, 21, 20, 19, 18), (14, 15, 17, 16), (3, 17, 23, 0), (16, 17, 3, 2), (2, 4, 6, 8, 10, 12, 14, 16)])
me_cylinder_002.materials.append(mat_material_002)
me_cylinder_002.use_remesh_preserve_volume = False
me_cylinder_002.use_remesh_preserve_attributes = False
me_cylinder_002.use_mirror_vertex_groups = False
me_cylinder_002.update()
me_cylinder_006 = bpy.data.meshes.new('Cylinder.006')
me_cylinder_006.from_pydata([(0.0, 1.0, 0.7675), (1.0, -4.371e-08, 0.7675), (-0.7071, -0.7071, 0.7675), (0.7071, 0.7071, 0.7675), (-8.742e-08, -1.0, 0.7675), (-0.7071, 0.7071, 0.7675), (0.7071, -0.7071, 0.7675), (-1.0, 1.192e-08, 0.7675), (-1.0, 1.192e-08, 0.9046), (0.7071, -0.7071, 0.9046), (-0.7071, 0.7071, 0.9046), (-8.742e-08, -1.0, 0.9046), (0.7071, 0.7071, 0.9046), (-0.7071, -0.7071, 0.9046), (1.0, -4.371e-08, 0.9046), (0.0, 1.0, 0.9046)], [], [(11, 13, 2, 4), (8, 10, 5, 7), (12, 14, 1, 3), (9, 11, 4, 6), (13, 8, 7, 2), (10, 15, 0, 5), (15, 12, 3, 0), (14, 9, 6, 1)])
me_cylinder_006.materials.append(mat_material_003)
me_cylinder_006.use_remesh_preserve_volume = False
me_cylinder_006.use_remesh_preserve_attributes = False
me_cylinder_006.use_mirror_vertex_groups = False
me_cylinder_006.update()
me_cylinder_007 = bpy.data.meshes.new('Cylinder.007')
me_cylinder_007.from_pydata([(0.0, 1.0, -1.0), (0.0, 1.0, 1.0), (0.7071, 0.7071, -1.0), (0.7071, 0.7071, 1.0), (1.0, -4.371e-08, -1.0), (1.0, -4.371e-08, 1.0), (0.7071, -0.7071, -1.0), (0.7071, -0.7071, 1.0), (-8.742e-08, -1.0, -1.0), (-8.742e-08, -1.0, 1.0), (-0.7071, -0.7071, -1.0), (-0.7071, -0.7071, 1.0), (-1.0, 1.192e-08, -1.0), (-1.0, 1.192e-08, 1.0), (-0.7071, 0.7071, -1.0), (-0.7071, 0.7071, 1.0)], [], [(0, 1, 3, 2), (2, 3, 5, 4), (4, 5, 7, 6), (6, 7, 9, 8), (8, 9, 11, 10), (10, 11, 13, 12), (3, 1, 15, 13, 11, 9, 7, 5), (12, 13, 15, 14), (14, 15, 1, 0), (0, 2, 4, 6, 8, 10, 12, 14)])
me_cylinder_007.materials.append(mat_material_004)
me_cylinder_007.use_remesh_preserve_volume = False
me_cylinder_007.use_remesh_preserve_attributes = False
me_cylinder_007.use_mirror_vertex_groups = False
me_cylinder_007.update()
me_cylinder_001 = bpy.data.meshes.new('Cylinder.001')
me_cylinder_001.from_pydata([(-0.1351, 0.7194, -0.6832), (0.0, 0.8434, 0.9046), (0.5963, 0.5963, 0.9046), (0.8434, -4.119e-08, 0.9046), (0.5963, -0.5963, 0.9046), (-8.742e-08, -1.0, -0.7629), (-7.479e-08, -0.8434, 0.9046), (-0.7071, -0.7071, -0.7629), (-0.5963, -0.5963, 0.9046), (-0.8434, 1.192e-08, 0.9046), (-0.5963, 0.5963, 0.9046), (0.0, 1.0, 0.9046), (1.0, -4.371e-08, 0.9046), (-0.7071, -0.7071, 0.9046), (0.0, 1.059, -0.7575), (0.7486, 0.7486, -0.7575), (1.059, -4.371e-08, -0.7575), (0.7486, -0.7486, -0.7575), (-9.217e-08, -1.059, -0.7575), (-0.7486, -0.7486, -0.7575), (-1.059, 1.192e-08, -0.7575), (-0.7486, 0.7486, -0.7575), (1.094e-08, 1.272, -0.7417), (0.8998, 0.8998, -0.7417), (1.272, -5.664e-08, -0.7417), (0.8582, -0.8582, -0.7471), (-9.27e-08, -1.214, -0.7471), (-0.8582, -0.8582, -0.7471), (-1.181, -0.1011, -0.7471), (-0.8998, 0.8998, -0.7417), (6.775e-09, 1.272, -0.9391), (0.8998, 0.8998, -0.9391), (1.272, -5.664e-08, -0.9391), (0.8998, -0.8998, -0.9391), (-1.045e-07, -1.272, -0.9391), (-0.8998, -0.8998, -0.9391), (-0.8998, 0.8998, -0.9391), (0.0, 1.0, -0.7629), (0.7071, 0.7071, -0.7629), (1.0, -4.371e-08, -0.7629), (0.7071, -0.7071, -0.7629), (-1.0, 1.192e-08, -0.7629), (-0.7071, 0.7071, -0.7629), (1.284e-08, 1.214, -0.7471), (0.8582, 0.8582, -0.7471), (1.214, -5.473e-08, -0.7471), (0.8998, -0.8998, -0.7417), (-1.003e-07, -1.272, -0.7417), (-0.8998, -0.8998, -0.7417), (-1.187, 0.09024, -0.7471), (-0.8582, 0.8582, -0.7471), (1.059, -4.489e-08, -0.9106), (1.214, -5.591e-08, -0.9001), (0.7486, 0.7486, -0.9106), (0.8582, 0.8582, -0.9001), (-0.8582, 0.8582, -0.9001), (-0.7486, 0.7486, -0.9106), (-2.143e-09, 1.059, -0.9106), (1.069e-08, 1.214, -0.9001), (0.7486, -0.7486, -0.9106), (0.8582, -0.8582, -0.9001), (-9.432e-08, -1.059, -0.9106), (-9.485e-08, -1.214, -0.9001), (-0.7486, -0.7486, -0.9106), (-0.8582, -0.8582, -0.9001), (-1.059, 1.075e-08, -0.9106), (-1.181, -0.1011, -0.9001), (-1.216e-07, -0.8434, -0.4143), (-0.5963, -0.5963, -0.4137), (-0.5963, 0.5963, -0.4137), (0.08311, 0.08311, 1.284), (-3.514e-08, 0.1175, 1.284), (0.1175, -6.064e-09, 1.284), (0.08311, -0.08311, 1.284), (-5.14e-08, -0.1175, 1.284), (-0.08311, -0.08311, 1.284), (-0.1175, 2.363e-08, 1.284), (-0.08311, 0.08311, 1.284), (-1.223, -0.1192, -0.9391), (-1.223, 0.1192, -0.9391), (-1.223, 0.1192, -0.7417), (-1.223, -0.1192, -0.7417), (-1.187, 0.09024, -0.9001), (0.8434, -4.119e-08, -0.6832), (0.5963, 0.5963, -0.6832), (-0.5963, -0.5963, -0.6832), (-1.216e-07, -0.8434, -0.6832), (0.08311, 0.08311, -0.6832), (-3.514e-08, 0.1175, -0.6832), (0.1175, -6.064e-09, -0.6832), (0.08311, -0.08311, -0.6832), (-5.14e-08, -0.1175, -0.6832), (-0.08311, -0.08311, -0.6832), (-0.1175, 2.363e-08, -0.6832), (-0.08311, 0.08311, -0.6832), (-0.5963, 0.5963, -0.6832), (-4.685e-08, 0.8434, -0.6832), (0.5963, -0.5963, -0.6832), (-0.8434, 1.192e-08, -0.6832), (-0.4979, 0.7938, -0.377), (-0.4422, 0.6602, -0.377), (-0.4422, 0.6602, -0.4137), (-0.4979, 0.7938, -0.6832), (-0.4422, 0.6602, -0.6832), (-0.2149, 0.911, -0.6832), (-0.1593, 0.7774, -0.6832), (-0.2149, 0.911, -0.377), (-0.1593, 0.7774, -0.377), (-0.3837, 0.6844, -0.6832), (-0.1636, -0.7756, -0.3767), (-0.1636, -0.7756, -0.4141), (-0.2191, -0.9092, -0.3767), (-0.2191, -0.9092, -0.4994), (-0.2191, -0.9092, -0.6829), (-0.1636, -0.7756, -0.6829), (-0.4465, -0.6584, -0.3767), (-0.502, -0.792, -0.3767), (-0.502, -0.792, -0.6829), (-0.4465, -0.6584, -0.6829), (-0.4465, -0.6584, -0.4139), (1.0, -4.371e-08, -0.6829), (0.9349, -0.1571, -0.6829), (0.7784, -0.1569, -0.6829), (0.7784, -0.1569, -0.3767), (0.9349, -0.1571, -0.3767), (0.9382, 0.1492, -0.3767), (0.7815, 0.1494, -0.3767), (0.8434, -4.119e-08, -0.3767), (0.9382, 0.1492, -0.6829), (0.7815, 0.1494, -0.6829), (0.8434, -4.119e-08, -0.6829), (1.0, -4.371e-08, -0.3767), (0.7071, 0.7071, 0.9046), (-8.742e-08, -1.0, 0.9046), (-0.7071, 0.7071, 0.9046), (0.7071, -0.7071, 0.9046), (-1.0, 1.192e-08, 0.9046)], [(0, 105)], [(37, 11, 132, 38), (38, 132, 12, 131, 125, 128, 120, 39), (39, 120, 121, 124, 131, 12, 135, 40), (40, 135, 133, 5), (5, 112, 113, 117, 7), (7, 13, 136, 41), (68, 85, 98, 9, 8), (41, 136, 134, 42), (1, 2, 132, 11), (2, 3, 12, 132), (3, 4, 135, 12), (4, 6, 133, 135), (6, 8, 13, 133), (8, 9, 136, 13), (9, 10, 134, 136), (10, 1, 11, 134), (8, 6, 67, 110, 109, 115, 119, 68), (105, 96, 1, 10, 69, 101, 100, 107), (9, 98, 95, 69, 10), (4, 97, 86, 67, 6), (123, 122, 130, 83, 97, 4, 3, 127), (1, 96, 84, 2), (16, 17, 59, 51), (45, 44, 54, 52), (15, 16, 51, 53), (44, 43, 58, 54), (46, 47, 34, 33), (23, 24, 32, 31), (47, 48, 35, 34), (29, 22, 30, 36), (22, 23, 31, 30), (24, 46, 33, 32), (43, 50, 55, 58), (14, 15, 53, 57), (21, 14, 57, 56), (27, 28, 81, 48), (50, 49, 82, 55), (80, 29, 36, 79), (15, 14, 37, 38), (16, 15, 38, 39), (17, 16, 39, 40), (18, 17, 40, 5), (19, 18, 5, 7), (20, 19, 7, 41), (21, 20, 41, 42), (14, 21, 42, 37), (43, 44, 23, 22), (44, 45, 24, 23), (45, 25, 46, 24), (25, 26, 47, 46), (26, 27, 48, 47), (49, 50, 29, 80), (50, 43, 22, 29), (51, 59, 60, 52), (53, 51, 52, 54), (57, 53, 54, 58), (56, 57, 58, 55), (59, 61, 62, 60), (61, 63, 64, 62), (63, 65, 66, 64), (65, 56, 55, 82), (25, 45, 52, 60), (17, 18, 61, 59), (26, 25, 60, 62), (18, 19, 63, 61), (27, 26, 62, 64), (19, 20, 65, 63), (28, 27, 64, 66), (20, 21, 56, 65), (75, 92, 91, 74), (74, 91, 90, 73), (89, 72, 73, 90), (87, 70, 72, 89), (130, 129, 126, 127, 3, 2, 84, 83), (68, 119, 118, 114, 110, 67, 86, 85), (70, 71, 77, 76, 75, 74, 73, 72), (94, 77, 71, 88), (76, 93, 92, 75), (94, 93, 76, 77), (82, 66, 65), (48, 81, 78, 35), (82, 49, 80, 79), (28, 66, 78, 81), (78, 66, 82, 79), (88, 87, 84, 96), (87, 89, 83, 84), (89, 90, 97, 83), (90, 91, 86, 97), (91, 92, 85, 86), (92, 93, 98, 85), (93, 94, 95, 98), (105, 103, 101, 69, 95, 108), (104, 37, 42), (107, 106, 104, 105), (99, 106, 107, 100), (102, 99, 100, 101, 103), (94, 88, 96, 105, 104, 102, 103, 108, 95), (134, 11, 37, 104, 106, 99, 102, 42), (102, 104, 42), (114, 113, 112, 111, 109, 110), (118, 117, 113, 114), (117, 118, 119, 115, 116), (116, 115, 109, 111), (7, 117, 116, 111, 112, 5, 133, 13), (124, 123, 127, 126, 125, 131), (121, 122, 123, 124), (129, 128, 125, 126), (128, 129, 130, 122, 121, 120), (30, 31, 79), (79, 31, 32), (32, 78, 79), (79, 36, 30), (88, 71, 70, 87), (34, 78, 33), (35, 78, 34), (32, 33, 78)])
me_cylinder_001.polygons.foreach_set('material_index', [0, 0, 0, 0, 0, 0, 0, 0, 0, 0, 0, 0, 0, 0, 0, 0, 0, 0, 0, 0, 0, 0, 1, 1, 1, 1, 1, 1, 1, 1, 1, 1, 1, 1, 1, 1, 1, 1, 1, 1, 1, 1, 1, 1, 1, 1, 1, 1, 1, 1, 1, 1, 1, 1, 1, 1, 1, 1, 1, 1, 1, 1, 1, 1, 1, 1, 1, 1, 1, 0, 0, 0, 0, 0, 0, 0, 0, 0, 0, 1, 1, 1, 1, 1, 0, 0, 0, 0, 0, 0, 0, 0, 0, 0, 0, 0, 0, 0, 0, 0, 0, 0, 0, 0, 0, 0, 0, 0, 1, 1, 1, 1, 0, 1, 1, 1])
me_cylinder_001.materials.append(mat_material_002)
me_cylinder_001.materials.append(mat_material_006)
me_cylinder_001.use_remesh_preserve_volume = False
me_cylinder_001.use_remesh_preserve_attributes = False
me_cylinder_001.use_mirror_vertex_groups = False
me_cylinder_001.update()

# ---- objects
ob_cylinder_021 = bpy.data.objects.new('Cylinder.021', me_cylinder_013)
ob_cylinder_020 = bpy.data.objects.new('Cylinder.020', me_cylinder_013)
ob_cylinder_019 = bpy.data.objects.new('Cylinder.019', me_cylinder_013)
ob_cylinder_018 = bpy.data.objects.new('Cylinder.018', me_cylinder)
ob_cylinder_017 = bpy.data.objects.new('Cylinder.017', me_cylinder)
ob_cylinder_016 = bpy.data.objects.new('Cylinder.016', me_cylinder)
ob_cylinder_015 = bpy.data.objects.new('Cylinder.015', me_cylinder)
ob_cylinder_014 = bpy.data.objects.new('Cylinder.014', me_cylinder)
ob_cylinder_013 = bpy.data.objects.new('Cylinder.013', me_cylinder)
ob_cylinder_012 = bpy.data.objects.new('Cylinder.012', me_cylinder)
ob_cylinder_011 = bpy.data.objects.new('Cylinder.011', me_cylinder)
ob_cylinder_010 = bpy.data.objects.new('Cylinder.010', me_cylinder)
ob_cylinder_009 = bpy.data.objects.new('Cylinder.009', me_cylinder)
ob_cylinder_008 = bpy.data.objects.new('Cylinder.008', me_cylinder)
ob_cylinder_007 = bpy.data.objects.new('Cylinder.007', me_cylinder)
ob_cylinder_006 = bpy.data.objects.new('Cylinder.006', me_cylinder)
ob_cylinder_005 = bpy.data.objects.new('Cylinder.005', me_cylinder_013)
ob_cylinder_004 = bpy.data.objects.new('Cylinder.004', me_cylinder_013)
ob_cylinder_003 = bpy.data.objects.new('Cylinder.003', me_cylinder_013)
ob_cylinder_001 = bpy.data.objects.new('Cylinder.001', me_cylinder_013)
ob_cylinder_000 = bpy.data.objects.new('Cylinder.000', me_cylinder_013)
ob_cube = bpy.data.objects.new('Cube', me_cube_002)
ob_lamp = bpy.data.objects.new('Lamp', light_lamp)
ob_camera = bpy.data.objects.new('Camera', cam_camera)
ob_cylinder_002 = bpy.data.objects.new('Cylinder.002', me_cylinder_013)
ob_cylinder = bpy.data.objects.new('Cylinder', me_cylinder)
ob_cube_001 = bpy.data.objects.new('Cube.001', me_cube_000)
ob_cylinder_023 = bpy.data.objects.new('Cylinder.023', me_cylinder_002)
ob_cylinder_024 = bpy.data.objects.new('Cylinder.024', me_cylinder_006)
ob_cylinder_025 = bpy.data.objects.new('Cylinder.025', me_cylinder_007)
ob_cylinder_022 = bpy.data.objects.new('Cylinder.022', me_cylinder_001)

# ---- transforms, parenting, visibility, modifiers, constraints
ob_cylinder_021.location = (-3.007, -1.216, 0.492)
ob_cylinder_021.rotation_euler = (-1.654, 1.151, -3.737)
ob_cylinder_021.scale = (0.3472, 0.3472, 0.4594)
ob_cylinder_021.lineart.crease_threshold = 0.0
_m = ob_cylinder_021.modifiers.new('Mirror', 'MIRROR')
_m.use_axis = (False, False, True)
ob_cylinder_020.location = (0.5395, -0.9862, 0.492)
ob_cylinder_020.rotation_euler = (-1.654, 1.151, -2.459)
ob_cylinder_020.scale = (0.3472, 0.3472, 0.4594)
ob_cylinder_020.lineart.crease_threshold = 0.0
_m = ob_cylinder_020.modifiers.new('Mirror', 'MIRROR')
_m.use_axis = (False, False, True)
ob_cylinder_019.location = (0.1977, 0.9449, 0.6027)
ob_cylinder_019.rotation_euler = (-0.6222, 0.6919, -0.7301)
ob_cylinder_019.scale = (0.3472, 0.3472, 0.4594)
ob_cylinder_019.lineart.crease_threshold = 0.0
_m = ob_cylinder_019.modifiers.new('Mirror', 'MIRROR')
_m.use_axis = (False, False, True)
ob_cylinder_018.location = (1.501, -1.422, 1.645)
ob_cylinder_018.scale = (-0.4078, -0.4078, -0.4078)
ob_cylinder_018.lineart.crease_threshold = 0.0
ob_cylinder_017.location = (1.501, -1.422, 0.6453)
ob_cylinder_017.scale = (-0.4078, -0.4078, -0.4078)
ob_cylinder_017.lineart.crease_threshold = 0.0
ob_cylinder_016.location = (1.501, -2.422, 0.6453)
ob_cylinder_016.scale = (-0.4078, -0.4078, -0.4078)
ob_cylinder_016.lineart.crease_threshold = 0.0
ob_cylinder_015.location = (1.501, -2.422, 1.645)
ob_cylinder_015.scale = (-0.4078, -0.4078, -0.4078)
ob_cylinder_015.lineart.crease_threshold = 0.0
ob_cylinder_014.location = (1.501, -3.422, 1.645)
ob_cylinder_014.scale = (-0.4078, -0.4078, -0.4078)
ob_cylinder_014.lineart.crease_threshold = 0.0
ob_cylinder_013.location = (1.501, -3.422, 0.6453)
ob_cylinder_013.scale = (-0.4078, -0.4078, -0.4078)
ob_cylinder_013.lineart.crease_threshold = 0.0
ob_cylinder_012.location = (1.501, -4.422, 0.6453)
ob_cylinder_012.scale = (-0.4078, -0.4078, -0.4078)
ob_cylinder_012.lineart.crease_threshold = 0.0
ob_cylinder_011.location = (1.501, -4.422, 1.645)
ob_cylinder_011.scale = (-0.4078, -0.4078, -0.4078)
ob_cylinder_011.lineart.crease_threshold = 0.0
ob_cylinder_010.location = (1.501, -5.422, 1.645)
ob_cylinder_010.scale = (-0.4078, -0.4078, -0.4078)
ob_cylinder_010.lineart.crease_threshold = 0.0
ob_cylinder_009.location = (1.501, -5.422, 0.6453)
ob_cylinder_009.scale = (-0.4078, -0.4078, -0.4078)
ob_cylinder_009.lineart.crease_threshold = 0.0
ob_cylinder_008.location = (1.501, -6.422, 0.6453)
ob_cylinder_008.scale = (-0.4078, -0.4078, -0.4078)
ob_cylinder_008.lineart.crease_threshold = 0.0
ob_cylinder_007.location = (1.501, -6.422, 1.645)
ob_cylinder_007.scale = (-0.4078, -0.4078, -0.4078)
ob_cylinder_007.lineart.crease_threshold = 0.0
ob_cylinder_006.location = (1.501, -7.422, 1.645)
ob_cylinder_006.scale = (-0.4078, -0.4078, -0.4078)
ob_cylinder_006.lineart.crease_threshold = 0.0
ob_cylinder_005.location = (1.353, 0.5471, 1.914)
ob_cylinder_005.rotation_euler = (-1.559, 1.06, -1.507)
ob_cylinder_005.scale = (0.3472, 0.3472, 0.4594)
ob_cylinder_005.lineart.crease_threshold = 0.0
_m = ob_cylinder_005.modifiers.new('Mirror', 'MIRROR')
_m.use_axis = (False, False, True)
ob_cylinder_004.location = (1.353, 1.065, 1.252)
ob_cylinder_004.rotation_euler = (-1.559, 1.06, -1.507)
ob_cylinder_004.scale = (0.3472, 0.3472, 0.4594)
ob_cylinder_004.lineart.crease_threshold = 0.0
_m = ob_cylinder_004.modifiers.new('Mirror', 'MIRROR')
_m.use_axis = (False, False, True)
ob_cylinder_003.location = (1.353, 0.06548, 1.236)
ob_cylinder_003.rotation_euler = (-1.559, 1.06, -1.507)
ob_cylinder_003.scale = (0.3472, 0.3472, 0.4594)
ob_cylinder_003.lineart.crease_threshold = 0.0
_m = ob_cylinder_003.modifiers.new('Mirror', 'MIRROR')
_m.use_axis = (False, False, True)
ob_cylinder_001.location = (1.353, -0.4255, 0.4913)
ob_cylinder_001.rotation_euler = (0.0, 1.571, 0.0)
ob_cylinder_001.scale = (0.3472, 0.3472, 0.4594)
ob_cylinder_001.lineart.crease_threshold = 0.0
_m = ob_cylinder_001.modifiers.new('Mirror', 'MIRROR')
_m.use_axis = (False, False, True)
ob_cylinder_000.location = (1.353, 0.56, 0.4913)
ob_cylinder_000.rotation_euler = (0.0, 1.571, 0.0)
ob_cylinder_000.scale = (0.3472, 0.3472, 0.4594)
ob_cylinder_000.lineart.crease_threshold = 0.0
_m = ob_cylinder_000.modifiers.new('Mirror', 'MIRROR')
_m.use_axis = (False, False, True)
ob_cube.location = (0.0, -2.921, 1.5)
ob_cube.scale = (2.0, 5.0, 1.5)
ob_cube.lineart.crease_threshold = 0.0
ob_lamp.location = (4.076, 1.005, 5.904)
ob_lamp.rotation_euler = (0.6503, 0.05522, 1.866)
ob_lamp.lock_rotations_4d = False
ob_lamp.empty_display_type = 'ARROWS'
ob_lamp.color = (0.0, 0.0, 0.0, 0.0)
ob_lamp.lineart.crease_threshold = 0.0
ob_camera.location = (7.481, -6.508, 5.344)
ob_camera.rotation_euler = (1.109, 0.01082, 0.8149)
ob_camera.lock_rotations_4d = False
ob_camera.empty_display_type = 'ARROWS'
ob_camera.color = (0.0, 0.0, 0.0, 0.0)
ob_camera.display_type = 'WIRE'
ob_camera.lineart.crease_threshold = 0.0
ob_cylinder_002.location = (1.353, 1.535, 0.4913)
ob_cylinder_002.rotation_euler = (0.0, 1.571, 0.0)
ob_cylinder_002.scale = (0.3472, 0.3472, 0.4594)
ob_cylinder_002.lineart.crease_threshold = 0.0
_m = ob_cylinder_002.modifiers.new('Mirror', 'MIRROR')
_m.use_axis = (False, False, True)
ob_cylinder.location = (1.501, -7.422, 0.6453)
ob_cylinder.scale = (-0.4078, -0.4078, -0.4078)
ob_cylinder.lineart.crease_threshold = 0.0
ob_cube_001.location = (-0.8501, 1.216, 1.181)
ob_cube_001.rotation_euler = (4.999e-07, 1.357, 6.198e-07)
ob_cube_001.scale = (0.02453, 0.02453, 0.2195)
ob_cube_001.lineart.crease_threshold = 0.0
ob_cylinder_023.location = (-1.187, 1.217, 0.6453)
ob_cylinder_023.scale = (0.44, 0.44, 0.44)
ob_cylinder_023.lineart.crease_threshold = 0.0
_m = ob_cylinder_023.modifiers.new('Mirror', 'MIRROR')
_m.use_axis = (True, True, False)
ob_cylinder_024.location = (-1.187, 1.222, 0.2017)
ob_cylinder_024.rotation_euler = (0.0, -0.0, 0.002928)
ob_cylinder_024.scale = (0.44, 0.44, 0.44)
ob_cylinder_024.lineart.crease_threshold = 0.0
_m = ob_cylinder_024.modifiers.new('Array', 'ARRAY')
_m.constant_offset_displace = (0.0, 0.0, 0.0)
_m.relative_offset_displace = (0.0, 0.0, 5.53)
_m = ob_cylinder_024.modifiers.new('Solidify', 'SOLIDIFY')
_m.thickness = 0.0492
_m.offset = 1.0
_m.nonmanifold_thickness_mode = 'FIXED'
_m.nonmanifold_merge_threshold = 0.0003
ob_cylinder_025.location = (-1.185, 1.225, 1.13)
ob_cylinder_025.scale = (0.2107, 0.2107, 0.04026)
ob_cylinder_025.lineart.crease_threshold = 0.0
ob_cylinder_022.location = (-1.187, 1.222, 0.6453)
ob_cylinder_022.rotation_euler = (0.0, -0.0, 0.002928)
ob_cylinder_022.scale = (0.44, 0.44, 0.44)
ob_cylinder_022.lineart.crease_threshold = 0.0

# ---- collection membership
col_collection_1.objects.link(ob_cylinder_021)
col_collection_1.objects.link(ob_cylinder_020)
col_collection_1.objects.link(ob_cylinder_019)
col_collection_1.objects.link(ob_cylinder_018)
col_collection_1.objects.link(ob_cylinder_017)
col_collection_1.objects.link(ob_cylinder_016)
col_collection_1.objects.link(ob_cylinder_015)
col_collection_1.objects.link(ob_cylinder_014)
col_collection_1.objects.link(ob_cylinder_013)
col_collection_1.objects.link(ob_cylinder_012)
col_collection_1.objects.link(ob_cylinder_011)
col_collection_1.objects.link(ob_cylinder_010)
col_collection_1.objects.link(ob_cylinder_009)
col_collection_1.objects.link(ob_cylinder_008)
col_collection_1.objects.link(ob_cylinder_007)
col_collection_1.objects.link(ob_cylinder_006)
col_collection_1.objects.link(ob_cylinder_005)
col_collection_1.objects.link(ob_cylinder_004)
col_collection_1.objects.link(ob_cylinder_003)
col_collection_1.objects.link(ob_cylinder_001)
col_collection_1.objects.link(ob_cylinder_000)
col_collection_1.objects.link(ob_cube)
col_collection_1.objects.link(ob_lamp)
col_collection_1.objects.link(ob_camera)
col_collection_1.objects.link(ob_cylinder_002)
col_collection_1.objects.link(ob_cylinder)
col_collection_1.objects.link(ob_cube_001)
col_collection_1.objects.link(ob_cylinder_023)
col_collection_1.objects.link(ob_cylinder_024)
col_collection_1.objects.link(ob_cylinder_025)
col_collection_1.objects.link(ob_cylinder_022)

# ---- scene / render settings (as saved in the file)
scene.camera = ob_camera
scene.frame_start = 1; scene.frame_end = 250; scene.frame_set(1)
scene.render.engine = 'CYCLES'
scene.render.resolution_percentage = 50
scene.render.dither_intensity = 0.0
scene.cycles.use_denoising = False
scene.cycles.samples = 10
scene.cycles.sampling_pattern = 'TABULATED_SOBOL'
scene.cycles.light_sampling_threshold = 0.0
scene.cycles.use_adaptive_sampling = False
scene.cycles.use_light_tree = False
scene.cycles.blur_glossy = 0.0
scene.cycles.pixel_filter_type = 'GAUSSIAN'
scene.cycles.sample_clamp_indirect = 0.0
scene.view_settings.view_transform = 'Standard'
bpy.context.view_layer.update()

